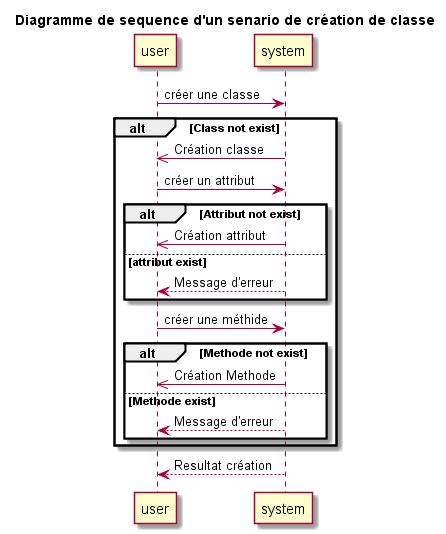

The diagram above was rendered by PlantUML. Its source (embedded in the PNG):
@startuml
title Diagramme de sequence d'un senario de création de classe
	
	user -> system : créer une classe
	
	
	
	alt Class not exist
	system ->> user:Création classe	
	user -> system : créer un attribut
		alt Attribut not exist
		system ->> user:Création attribut
		else attribut exist
		system --> user : Message d'erreur
		end
		user -> system : créer une méthide
		alt Methode not exist
		system ->> user:Création Methode
		else Methode exist
		system --> user : Message d'erreur
		end
	end
	system --> user : Resultat création

@enduml